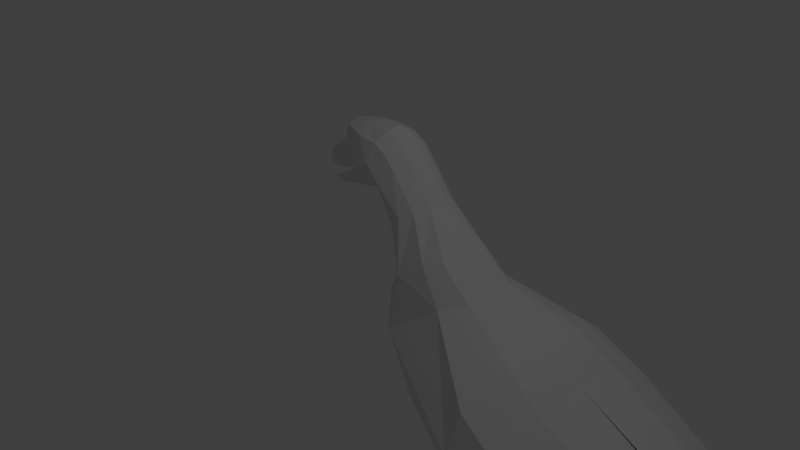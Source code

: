 # Source: pigeon2.blend  (saved by Blender 2.79.0; exported with 4.5.12 LTS)
import bpy
from mathutils import Matrix  # noqa: F401  (used for matrix-valued properties, if any)

bpy.ops.wm.read_factory_settings(use_empty=True)
scene = bpy.context.scene
scene.name = 'Scene'

# ---- collections
col_collection_1 = bpy.data.collections.new('Collection 1'); scene.collection.children.link(col_collection_1)

# ---- materials (node trees are filled in below, after node groups)
mat_material = bpy.data.materials.new('Material')
mat_material.alpha_threshold = 0.0
mat_material.use_transparent_shadow = False
mat_material.roughness = 0.5
mat_material.line_color = (0.0, 0.0, 0.0, 1.0)

# ---- material node trees

# ---- world
world_world = bpy.data.worlds.new('World'); scene.world = world_world
world_world.color = (0.05088, 0.05088, 0.05088)
world_world.use_sun_shadow = False
world_world.sun_shadow_jitter_overblur = 0.0
world_world.cycles.sampling_method = 'MANUAL'

# ---- cameras
cam_camera = bpy.data.cameras.new('Camera')
cam_camera.clip_end = 100.0
cam_camera.lens = 35.0
cam_camera.sensor_width = 32.0
cam_camera.sensor_height = 18.0
cam_camera.ortho_scale = 7.314
cam_camera.dof.focus_distance = 0.0
cam_camera.dof.aperture_fstop = 128.0

# ---- lights
light_lamp = bpy.data.lights.new('Lamp', 'POINT')
light_lamp.transmission_factor = 0.0
light_lamp.cutoff_distance = 30.0
light_lamp.energy = 100.0
light_lamp.shadow_buffer_clip_start = 1.001
light_lamp.shadow_soft_size = 0.1
light_lamp.shadow_maximum_resolution = 0.006
light_lamp.use_absolute_resolution = True

# ---- meshes
me_cube_004 = bpy.data.meshes.new('Cube.004')
me_cube_004.from_pydata([(2.278, 0.5026, -3.563), (2.068, 0.5026, -2.906), (2.417, 0.4202, -3.595), (2.209, 0.4202, -2.888), (2.417, 0.2554, -3.595), (2.209, 0.2554, -2.888), (2.278, 0.173, -3.563), (2.068, 0.173, -2.906), (2.139, 0.2554, -3.532), (1.926, 0.2554, -2.925), (2.139, 0.4202, -3.532), (1.926, 0.4202, -2.925), (2.074, 0.5026, -4.021), (2.216, 0.4202, -4.015), (2.216, 0.2554, -4.015), (2.074, 0.173, -4.021), (1.931, 0.2554, -4.028), (1.931, 0.4202, -4.028), (1.884, 0.3899, -4.176), (1.885, 0.3632, -4.222), (1.885, 0.3096, -4.222), (1.884, 0.2828, -4.176), (1.883, 0.3096, -4.13), (1.883, 0.3632, -4.13), (1.32, 0.3899, -4.2), (1.322, 0.3632, -4.247), (1.322, 0.3096, -4.247), (1.32, 0.2828, -4.2), (1.319, 0.3096, -4.154), (1.319, 0.3632, -4.154), (1.126, 0.3636, -4.256), (1.137, 0.35, -4.277), (1.137, 0.3228, -4.277), (1.126, 0.3092, -4.256), (1.114, 0.3228, -4.236), (1.114, 0.35, -4.236), (1.052, 0.3364, -4.291), (1.052, 0.3364, -4.291), (1.052, 0.3364, -4.291), (1.052, 0.3364, -4.291), (1.052, 0.3364, -4.291), (1.052, 0.3364, -4.291), (2.121, 0.1158, -4.149), (1.47, 0.6301, -4.154), (2.723, 0.7032, -4.204), (2.723, 0.7032, -4.204), (2.723, 0.7032, -4.204), (2.723, 0.7032, -4.204), (2.723, 0.7032, -4.204), (2.723, 0.7032, -4.204), (2.684, 0.6761, -4.162), (2.676, 0.6953, -4.162), (2.664, 0.7016, -4.178), (2.659, 0.6887, -4.193), (2.667, 0.6694, -4.193), (2.679, 0.6631, -4.178), (2.542, 0.6086, -4.099), (2.527, 0.6466, -4.099), (2.519, 0.6651, -4.135), (2.525, 0.6457, -4.17), (2.54, 0.6078, -4.17), (2.549, 0.5892, -4.135), (2.143, 0.4485, -4.081), (2.128, 0.4864, -4.081), (2.119, 0.505, -4.116), (2.126, 0.4856, -4.152), (2.141, 0.4476, -4.152), (2.149, 0.4291, -4.116), (1.265, 0.7084, -4.266), (1.265, 0.7084, -4.266), (1.265, 0.7084, -4.266), (1.265, 0.7084, -4.266), (1.265, 0.7084, -4.266), (1.265, 0.7084, -4.266), (1.311, 0.6844, -4.221), (1.317, 0.7059, -4.221), (1.329, 0.7141, -4.238), (1.335, 0.7009, -4.254), (1.329, 0.6794, -4.254), (1.317, 0.6712, -4.238), (1.47, 0.6301, -4.154), (1.481, 0.6724, -4.154), (1.488, 0.6933, -4.192), (1.483, 0.6718, -4.23), (1.472, 0.6295, -4.23), (1.465, 0.6087, -4.192), (1.926, 0.5516, -4.134), (1.933, 0.5724, -4.172), (1.929, 0.5509, -4.21), (1.917, 0.5087, -4.21), (1.91, 0.4878, -4.172), (1.915, 0.507, -4.135), (1.47, 0.05803, -4.154), (1.265, -0.02019, -4.266), (1.265, -0.02019, -4.266), (1.265, -0.02019, -4.266), (1.265, -0.02019, -4.266), (1.265, -0.02019, -4.266), (1.265, -0.02019, -4.266), (1.311, 0.003768, -4.221), (1.317, -0.0177, -4.221), (1.329, -0.02594, -4.238), (1.335, -0.01271, -4.254), (1.329, 0.008761, -4.254), (1.317, 0.017, -4.238), (1.47, 0.05803, -4.154), (1.481, 0.01574, -4.154), (1.488, -0.005099, -4.192), (1.483, 0.01636, -4.23), (1.472, 0.05866, -4.23), (1.465, 0.07949, -4.192), (1.926, 0.1366, -4.134), (1.933, 0.1158, -4.172), (1.929, 0.1372, -4.21), (1.917, 0.1795, -4.21), (1.91, 0.2004, -4.172), (1.915, 0.1812, -4.135), (2.118, 0.1378, -4.185)], [(105, 92), (80, 43)], [(0, 1, 3, 2), (2, 3, 5, 4), (4, 5, 7, 6), (6, 7, 9, 8), (3, 1, 11, 9, 7, 5), (8, 9, 11, 10), (10, 11, 1, 0), (4, 6, 15, 14), (12, 13, 14, 15, 16, 17), (10, 0, 12, 17), (6, 8, 16, 15), (2, 4, 14, 13), (8, 10, 17, 16), (0, 2, 13, 12), (18, 23, 22, 21, 20, 19), (28, 29, 35, 34), (22, 23, 29, 28), (20, 21, 27, 26), (18, 19, 25, 24), (23, 18, 24, 29), (21, 22, 28, 27), (19, 20, 26, 25), (33, 34, 40, 39), (26, 27, 33, 32), (24, 25, 31, 30), (29, 24, 30, 35), (27, 28, 34, 33), (25, 26, 32, 31), (36, 37, 38, 39, 40, 41), (31, 32, 38, 37), (34, 35, 41, 40), (32, 33, 39, 38), (30, 31, 37, 36), (35, 30, 36, 41), (104, 103, 97, 98), (110, 109, 103, 104), (16, 22, 21), (61, 60, 54, 55), (51, 50, 44, 45), (55, 54, 48, 49), (53, 52, 46, 47), (50, 55, 49, 44), (62, 67, 61, 56), (58, 57, 51, 52), (54, 53, 47, 48), (49, 48, 47, 46, 45, 44), (56, 61, 55, 50), (60, 59, 53, 54), (65, 64, 58, 59), (66, 65, 59, 60), (67, 66, 60, 61), (64, 63, 57, 58), (59, 58, 52, 53), (52, 51, 45, 46), (57, 56, 50, 51), (85, 84, 78, 79), (75, 74, 68, 69), (79, 78, 72, 73), (63, 62, 56, 57), (102, 101, 95, 96), (77, 76, 70, 71), (74, 79, 73, 68), (90, 89, 84, 85), (82, 81, 75, 76), (78, 77, 71, 72), (73, 72, 71, 70, 69, 68), (80, 85, 79, 74), (84, 83, 77, 78), (81, 80, 74, 75), (89, 88, 83, 84), (88, 87, 82, 83), (87, 86, 81, 82), (83, 82, 76, 77), (76, 75, 69, 70), (86, 91, 43, 81), (90, 85, 80, 91), (100, 99, 93, 94), (14, 42, 13), (17, 22, 16), (17, 23, 22), (23, 17, 18), (91, 17, 90), (90, 18, 17), (99, 104, 98, 93), (115, 114, 109, 110), (107, 106, 100, 101), (103, 102, 96, 97), (98, 97, 96, 95, 94, 93), (105, 110, 104, 99), (109, 108, 102, 103), (106, 105, 99, 100), (114, 113, 108, 109), (113, 112, 107, 108), (112, 111, 106, 107), (108, 107, 101, 102), (101, 100, 94, 95), (111, 116, 92, 106), (115, 110, 105, 116), (16, 21, 115), (115, 116, 16), (111, 15, 116), (116, 15, 16), (17, 12, 91), (91, 86, 12), (111, 112, 15), (86, 87, 12), (87, 88, 12), (42, 14, 15), (15, 112, 42), (42, 112, 113), (90, 18, 89), (63, 12, 62), (62, 12, 13), (42, 62, 13), (62, 42, 67), (63, 64, 12), (12, 88, 64), (113, 117, 42), (42, 117, 67), (66, 67, 117), (64, 65, 88), (88, 89, 65), (18, 65, 89), (18, 65, 19), (65, 66, 19), (19, 66, 20), (115, 21, 114), (21, 114, 20), (66, 114, 20), (113, 114, 117), (117, 114, 66)])
me_cube_004.materials.append(mat_material)
me_cube_004.use_remesh_preserve_volume = False
me_cube_004.use_remesh_preserve_attributes = False
me_cube_004.use_mirror_vertex_groups = False
me_cube_004.update()
me_cube_003 = bpy.data.meshes.new('Cube.003')
me_cube_003.from_pydata([(2.278, 0.5026, -3.563), (2.068, 0.5026, -2.906), (2.417, 0.4202, -3.595), (2.209, 0.4202, -2.888), (2.417, 0.2554, -3.595), (2.209, 0.2554, -2.888), (2.278, 0.173, -3.563), (2.068, 0.173, -2.906), (2.139, 0.2554, -3.532), (1.926, 0.2554, -2.925), (2.139, 0.4202, -3.532), (1.926, 0.4202, -2.925), (2.074, 0.5026, -4.021), (2.216, 0.4202, -4.015), (2.216, 0.2554, -4.015), (2.074, 0.173, -4.021), (1.931, 0.2554, -4.028), (1.931, 0.4202, -4.028), (1.884, 0.3899, -4.176), (1.885, 0.3632, -4.222), (1.885, 0.3096, -4.222), (1.884, 0.2828, -4.176), (1.883, 0.3096, -4.13), (1.883, 0.3632, -4.13), (1.32, 0.3899, -4.2), (1.322, 0.3632, -4.247), (1.322, 0.3096, -4.247), (1.32, 0.2828, -4.2), (1.319, 0.3096, -4.154), (1.319, 0.3632, -4.154), (1.126, 0.3636, -4.256), (1.137, 0.35, -4.277), (1.137, 0.3228, -4.277), (1.126, 0.3092, -4.256), (1.114, 0.3228, -4.236), (1.114, 0.35, -4.236), (1.052, 0.3364, -4.291), (1.052, 0.3364, -4.291), (1.052, 0.3364, -4.291), (1.052, 0.3364, -4.291), (1.052, 0.3364, -4.291), (1.052, 0.3364, -4.291), (2.121, 0.1158, -4.149), (1.47, 0.6301, -4.154), (2.723, 0.7032, -4.204), (2.723, 0.7032, -4.204), (2.723, 0.7032, -4.204), (2.723, 0.7032, -4.204), (2.723, 0.7032, -4.204), (2.723, 0.7032, -4.204), (2.684, 0.6761, -4.162), (2.676, 0.6953, -4.162), (2.664, 0.7016, -4.178), (2.659, 0.6887, -4.193), (2.667, 0.6694, -4.193), (2.679, 0.6631, -4.178), (2.542, 0.6086, -4.099), (2.527, 0.6466, -4.099), (2.519, 0.6651, -4.135), (2.525, 0.6457, -4.17), (2.54, 0.6078, -4.17), (2.549, 0.5892, -4.135), (2.143, 0.4485, -4.081), (2.128, 0.4864, -4.081), (2.119, 0.505, -4.116), (2.126, 0.4856, -4.152), (2.141, 0.4476, -4.152), (2.149, 0.4291, -4.116), (1.265, 0.7084, -4.266), (1.265, 0.7084, -4.266), (1.265, 0.7084, -4.266), (1.265, 0.7084, -4.266), (1.265, 0.7084, -4.266), (1.265, 0.7084, -4.266), (1.311, 0.6844, -4.221), (1.317, 0.7059, -4.221), (1.329, 0.7141, -4.238), (1.335, 0.7009, -4.254), (1.329, 0.6794, -4.254), (1.317, 0.6712, -4.238), (1.47, 0.6301, -4.154), (1.481, 0.6724, -4.154), (1.488, 0.6933, -4.192), (1.483, 0.6718, -4.23), (1.472, 0.6295, -4.23), (1.465, 0.6087, -4.192), (1.926, 0.5516, -4.134), (1.933, 0.5724, -4.172), (1.929, 0.5509, -4.21), (1.917, 0.5087, -4.21), (1.91, 0.4878, -4.172), (1.915, 0.507, -4.135), (1.47, 0.05803, -4.154), (1.265, -0.02019, -4.266), (1.265, -0.02019, -4.266), (1.265, -0.02019, -4.266), (1.265, -0.02019, -4.266), (1.265, -0.02019, -4.266), (1.265, -0.02019, -4.266), (1.311, 0.003768, -4.221), (1.317, -0.0177, -4.221), (1.329, -0.02594, -4.238), (1.335, -0.01271, -4.254), (1.329, 0.008761, -4.254), (1.317, 0.017, -4.238), (1.47, 0.05803, -4.154), (1.481, 0.01574, -4.154), (1.488, -0.005099, -4.192), (1.483, 0.01636, -4.23), (1.472, 0.05866, -4.23), (1.465, 0.07949, -4.192), (1.926, 0.1366, -4.134), (1.933, 0.1158, -4.172), (1.929, 0.1372, -4.21), (1.917, 0.1795, -4.21), (1.91, 0.2004, -4.172), (1.915, 0.1812, -4.135), (2.118, 0.1378, -4.185)], [(105, 92), (80, 43)], [(0, 1, 3, 2), (2, 3, 5, 4), (4, 5, 7, 6), (6, 7, 9, 8), (3, 1, 11, 9, 7, 5), (8, 9, 11, 10), (10, 11, 1, 0), (4, 6, 15, 14), (12, 13, 14, 15, 16, 17), (10, 0, 12, 17), (6, 8, 16, 15), (2, 4, 14, 13), (8, 10, 17, 16), (0, 2, 13, 12), (18, 23, 22, 21, 20, 19), (28, 29, 35, 34), (22, 23, 29, 28), (20, 21, 27, 26), (18, 19, 25, 24), (23, 18, 24, 29), (21, 22, 28, 27), (19, 20, 26, 25), (33, 34, 40, 39), (26, 27, 33, 32), (24, 25, 31, 30), (29, 24, 30, 35), (27, 28, 34, 33), (25, 26, 32, 31), (36, 37, 38, 39, 40, 41), (31, 32, 38, 37), (34, 35, 41, 40), (32, 33, 39, 38), (30, 31, 37, 36), (35, 30, 36, 41), (104, 103, 97, 98), (110, 109, 103, 104), (16, 22, 21), (61, 60, 54, 55), (51, 50, 44, 45), (55, 54, 48, 49), (53, 52, 46, 47), (50, 55, 49, 44), (62, 67, 61, 56), (58, 57, 51, 52), (54, 53, 47, 48), (49, 48, 47, 46, 45, 44), (56, 61, 55, 50), (60, 59, 53, 54), (65, 64, 58, 59), (66, 65, 59, 60), (67, 66, 60, 61), (64, 63, 57, 58), (59, 58, 52, 53), (52, 51, 45, 46), (57, 56, 50, 51), (85, 84, 78, 79), (75, 74, 68, 69), (79, 78, 72, 73), (63, 62, 56, 57), (102, 101, 95, 96), (77, 76, 70, 71), (74, 79, 73, 68), (90, 89, 84, 85), (82, 81, 75, 76), (78, 77, 71, 72), (73, 72, 71, 70, 69, 68), (80, 85, 79, 74), (84, 83, 77, 78), (81, 80, 74, 75), (89, 88, 83, 84), (88, 87, 82, 83), (87, 86, 81, 82), (83, 82, 76, 77), (76, 75, 69, 70), (86, 91, 43, 81), (90, 85, 80, 91), (100, 99, 93, 94), (14, 42, 13), (17, 22, 16), (17, 23, 22), (23, 17, 18), (91, 17, 90), (90, 18, 17), (99, 104, 98, 93), (115, 114, 109, 110), (107, 106, 100, 101), (103, 102, 96, 97), (98, 97, 96, 95, 94, 93), (105, 110, 104, 99), (109, 108, 102, 103), (106, 105, 99, 100), (114, 113, 108, 109), (113, 112, 107, 108), (112, 111, 106, 107), (108, 107, 101, 102), (101, 100, 94, 95), (111, 116, 92, 106), (115, 110, 105, 116), (16, 21, 115), (115, 116, 16), (111, 15, 116), (116, 15, 16), (17, 12, 91), (91, 86, 12), (111, 112, 15), (86, 87, 12), (87, 88, 12), (42, 14, 15), (15, 112, 42), (42, 112, 113), (90, 18, 89), (63, 12, 62), (62, 12, 13), (42, 62, 13), (62, 42, 67), (63, 64, 12), (12, 88, 64), (113, 117, 42), (42, 117, 67), (66, 67, 117), (64, 65, 88), (88, 89, 65), (18, 65, 89), (18, 65, 19), (65, 66, 19), (19, 66, 20), (115, 21, 114), (21, 114, 20), (66, 114, 20), (113, 114, 117), (117, 114, 66)])
me_cube_003.materials.append(mat_material)
me_cube_003.use_remesh_preserve_volume = False
me_cube_003.use_remesh_preserve_attributes = False
me_cube_003.use_mirror_vertex_groups = False
me_cube_003.update()
me_cube_002 = bpy.data.meshes.new('Cube.002')
me_cube_002.from_pydata([(-1.748, 0.8457, 0.5058), (-1.701, 0.8186, 0.7438), (-1.028, 0.68, 0.6927), (-1.42, 0.8479, 0.9873), (-1.861, 1.005, 0.4391), (-1.537, 0.7107, 0.675), (-1.387, 0.7107, 0.6003), (-1.235, 0.7107, 0.8401), (-1.703, 1.005, 0.7438), (-1.027, 1.005, 0.692), (-1.444, 1.005, 1.004), (-1.765, 1.005, 0.2757), (-1.449, 1.005, 0.3015), (-1.093, 1.005, 0.4093), (3.262, -0.5194, -2.417), (-1.644, 0.8457, 0.325), (-1.449, 0.8186, 0.3022), (-1.093, 0.7703, 0.409), (-1.387, 0.7107, 0.4073), (-1.338, 0.7107, 0.5063), (-1.072, 0.7107, 0.5418), (-1.254, 0.7612, 1.245), (-0.7861, 0.5208, 0.8722), (-1.316, 1.005, 1.286), (-0.9277, 0.8479, 1.314), (-0.8871, 0.6389, 1.218), (-0.9352, 1.005, 1.342), (-0.7143, 0.5846, 0.7327), (-0.8518, 0.7164, 0.475), (-0.8888, 0.6295, 0.5561), (-0.5549, 0.7164, 0.5627), (-0.2681, 0.7164, 0.05015), (-0.108, 0.4918, -0.704), (2.717, 1.005, -3.725), (1.125, 1.005, -3.085), (0.06906, 1.005, -2.165), (-0.2891, 1.005, -1.173), (-0.2519, 1.005, -0.3543), (-0.6263, 0.5208, 0.918), (-0.5531, 0.8479, 1.306), (-0.5928, 0.6389, 1.182), (-0.5242, 1.005, 1.352), (-0.5478, 0.5208, 0.8526), (-0.3014, 0.8479, 1.161), (-0.3946, 0.6389, 1.07), (-0.254, 1.005, 1.189), (-0.6206, 0.6089, 0.6403), (-0.2557, 0.6389, 0.9188), (-0.1287, 0.8479, 0.99), (-0.05998, 1.005, 1.018), (-0.4336, 0.5208, 0.7147), (0.1591, 0.6389, 0.4022), (0.256, 0.8479, 0.466), (0.3372, 1.005, 0.4476), (-0.004413, 0.5208, 0.3201), (0.9124, 0.3319, -0.5946), (1.191, 0.6056, -0.4945), (1.339, 1.005, -0.4621), (0.1623, 0.1771, -1.141), (1.99, -0.3502, -1.226), (2.174, 0.3207, -0.8898), (2.234, 1.005, -0.8034), (1.907, -0.5194, -1.823), (0.1845, 0.3304, -0.3607), (0.5257, 0.4523, -0.1427), (0.738, 0.6163, -0.09388), (0.8483, 1.005, -0.08303), (-0.1506, 0.5208, 0.2103), (-0.6969, 1.005, 0.4001), (-0.4539, 1.005, 0.1878), (0.6266, 0.1289, -1.943), (1.324, 0.03238, -2.583), (2.717, -0.434, -1.635), (2.717, 0.2539, -1.247), (2.717, 1.005, -1.144), (2.717, -0.3357, -2.689), (2.717, -0.0417, -3.173), (3.806, 1.005, -4.005), (3.806, -0.2838, -2.145), (3.806, 0.3281, -1.801), (3.806, 1.005, -1.708), (3.806, -0.4382, -2.685), (3.806, 0.06508, -3.513), (5.083, 1.005, -4.011), (5.083, 0.01383, -2.746), (5.083, 0.4301, -2.511), (5.083, 1.005, -2.448), (5.083, -0.0912, -3.113), (5.083, 0.2512, -3.676), (6.471, 0.7518, -3.528), (6.471, 0.6628, -3.381), (6.471, 1.005, -3.209), (6.471, 0.7983, -3.225), (6.471, 0.6901, -3.286), (6.471, 1.005, -3.615), (2.717, -0.5194, -2.162)], [], [(4, 0, 1, 8), (4, 9, 2, 6, 0), (1, 3, 10, 8), (1, 0, 5), (3, 1, 5), (5, 0, 6), (5, 7, 3), (6, 7, 5), (2, 7, 6), (11, 15, 16, 12), (11, 9, 2, 19, 15), (16, 17, 13, 12), (16, 15, 18), (17, 16, 18), (18, 15, 19), (18, 20, 17), (19, 20, 18), (2, 20, 19), (3, 7, 22, 21), (10, 3, 21, 23), (23, 21, 24, 26), (24, 21, 25), (21, 22, 25), (7, 2, 22), (17, 20, 29, 28), (20, 2, 27, 29), (25, 22, 38, 40), (26, 24, 39, 41), (24, 25, 40, 39), (40, 38, 42, 44), (41, 39, 43, 45), (39, 40, 44, 43), (22, 2, 27), (38, 22, 27), (42, 38, 27), (29, 27, 46), (29, 46, 28), (30, 28, 46), (27, 46, 42), (44, 42, 47), (48, 43, 44, 47), (45, 43, 48, 49), (46, 50, 42), (47, 42, 50), (47, 50, 54, 51), (49, 48, 52, 53), (48, 47, 51, 52), (58, 55, 63), (66, 65, 56, 57), (65, 64, 55, 56), (58, 62, 55), (57, 56, 60, 61), (56, 55, 59, 60), (52, 51, 64, 65), (53, 52, 65, 66), (51, 54, 63, 64), (54, 50, 67), (46, 50, 30), (31, 30, 50), (50, 31, 67), (13, 17, 68), (17, 28, 68), (30, 68, 28), (68, 30, 69), (30, 31, 69), (69, 31, 37), (63, 54, 67), (67, 31, 63), (31, 63, 37), (36, 37, 32), (63, 32, 37), (36, 32, 58), (63, 32, 58), (64, 63, 55), (36, 58, 35), (35, 58, 70), (62, 58, 70), (35, 70, 34), (70, 71, 62), (34, 70, 71), (59, 62, 72), (60, 59, 72, 73), (34, 71, 76, 33), (61, 60, 73, 74), (71, 75, 62), (75, 76, 81), (73, 72, 78, 79), (33, 76, 82, 77), (74, 73, 79, 80), (81, 82, 88, 87), (78, 81, 87, 84), (79, 78, 84, 85), (77, 82, 88, 83), (80, 79, 85, 86), (87, 88, 89, 90), (85, 84, 93, 92), (83, 88, 89, 94), (86, 85, 92, 91), (84, 87, 90, 93), (62, 59, 55), (75, 71, 76), (81, 76, 82), (95, 62, 75), (72, 62, 95), (78, 72, 14), (75, 81, 14), (78, 14, 81), (72, 95, 14), (75, 14, 95)])
me_cube_002.materials.append(mat_material)
me_cube_002.use_remesh_preserve_volume = False
me_cube_002.use_remesh_preserve_attributes = False
me_cube_002.use_mirror_vertex_groups = False
me_cube_002.update()
me_cube = bpy.data.meshes.new('Cube')
me_cube.from_pydata([(-1.748, 0.8457, 0.5058), (-1.701, 0.8186, 0.7438), (-1.028, 0.68, 0.6927), (-1.42, 0.8479, 0.9873), (-1.861, 1.005, 0.4391), (-1.537, 0.7107, 0.675), (-1.387, 0.7107, 0.6003), (-1.235, 0.7107, 0.8401), (-1.703, 1.005, 0.7438), (-1.027, 1.005, 0.692), (-1.444, 1.005, 1.004), (-1.765, 1.005, 0.2757), (-1.449, 1.005, 0.3015), (-1.093, 1.005, 0.4093), (3.169, -0.4392, -2.342), (-1.644, 0.8457, 0.325), (-1.449, 0.8186, 0.3022), (-1.093, 0.7703, 0.409), (-1.387, 0.7107, 0.4073), (-1.338, 0.7107, 0.5063), (-1.072, 0.7107, 0.5418), (-1.254, 0.7612, 1.245), (-0.7861, 0.5208, 0.8722), (-1.316, 1.005, 1.286), (-0.9277, 0.8479, 1.314), (-0.8871, 0.6389, 1.218), (-0.9352, 1.005, 1.342), (-0.7143, 0.5846, 0.7327), (-0.8518, 0.7164, 0.475), (-0.8888, 0.6295, 0.5561), (-0.5549, 0.7164, 0.5627), (-0.2681, 0.7164, 0.05015), (-0.108, 0.4918, -0.704), (2.717, 1.005, -3.725), (1.125, 1.005, -3.085), (0.06906, 1.005, -2.165), (-0.2891, 1.005, -1.173), (-0.2519, 1.005, -0.3543), (-0.6263, 0.5208, 0.918), (-0.5531, 0.8479, 1.306), (-0.5928, 0.6389, 1.182), (-0.5242, 1.005, 1.352), (-0.5478, 0.5208, 0.8526), (-0.3014, 0.8479, 1.161), (-0.3946, 0.6389, 1.07), (-0.254, 1.005, 1.189), (-0.6206, 0.6089, 0.6403), (-0.2557, 0.6389, 0.9188), (-0.1287, 0.8479, 0.99), (-0.05998, 1.005, 1.018), (-0.4336, 0.5208, 0.7147), (0.1591, 0.6389, 0.4022), (0.256, 0.8479, 0.466), (0.3372, 1.005, 0.4476), (-0.004413, 0.5208, 0.3201), (0.9124, 0.3319, -0.5946), (1.191, 0.6056, -0.4945), (1.339, 1.005, -0.4621), (0.1623, 0.1771, -1.141), (1.99, -0.3502, -1.226), (2.174, 0.3207, -0.8898), (2.234, 1.005, -0.8034), (1.907, -0.5194, -1.823), (0.1845, 0.3304, -0.3607), (0.5257, 0.4523, -0.1427), (0.738, 0.6163, -0.09388), (0.8483, 1.005, -0.08303), (-0.1506, 0.5208, 0.2103), (-0.6969, 1.005, 0.4001), (-0.4539, 1.005, 0.1878), (0.6266, 0.1289, -1.943), (1.324, 0.03238, -2.583), (2.717, -0.434, -1.635), (2.717, 0.2539, -1.247), (2.717, 1.005, -1.144), (2.717, -0.3357, -2.689), (2.717, -0.0417, -3.173), (3.685, 1.005, -3.846), (3.685, -0.216, -2.085), (3.685, 0.3637, -1.758), (3.685, 1.005, -1.671), (3.685, -0.3623, -2.596), (3.685, 0.1146, -3.381), (4.398, 1.005, -3.757), (4.398, 0.01383, -2.492), (4.398, 0.4301, -2.258), (4.398, 1.005, -2.195), (4.398, -0.0912, -2.859), (4.398, 0.2512, -3.423), (5.079, 0.4771, -3.491), (5.079, 0.2373, -3.096), (5.079, 1.005, -2.631), (5.079, 0.6023, -2.675), (5.079, 0.3109, -2.839), (5.079, 1.005, -3.725), (2.717, -0.5194, -2.162), (5.793, 1.005, -3.563), (5.793, 0.7786, -3.274), (5.793, 0.8736, -3.221), (5.793, 1.005, -3.206), (5.793, 0.7547, -3.358), (5.793, 0.8328, -3.486), (6.603, 1.005, -3.617), (6.603, 0.9483, -3.545), (6.603, 0.972, -3.531), (6.603, 1.005, -3.528), (6.603, 0.9423, -3.566), (6.603, 0.9618, -3.598)], [], [(4, 0, 1, 8), (4, 9, 2, 6, 0), (1, 3, 10, 8), (1, 0, 5), (3, 1, 5), (5, 0, 6), (5, 7, 3), (6, 7, 5), (2, 7, 6), (11, 15, 16, 12), (11, 9, 2, 19, 15), (16, 17, 13, 12), (16, 15, 18), (17, 16, 18), (18, 15, 19), (18, 20, 17), (19, 20, 18), (2, 20, 19), (3, 7, 22, 21), (10, 3, 21, 23), (23, 21, 24, 26), (24, 21, 25), (21, 22, 25), (7, 2, 22), (17, 20, 29, 28), (20, 2, 27, 29), (25, 22, 38, 40), (26, 24, 39, 41), (24, 25, 40, 39), (40, 38, 42, 44), (41, 39, 43, 45), (39, 40, 44, 43), (22, 2, 27), (38, 22, 27), (42, 38, 27), (29, 27, 46), (29, 46, 28), (30, 28, 46), (27, 46, 42), (44, 42, 47), (48, 43, 44, 47), (45, 43, 48, 49), (46, 50, 42), (47, 42, 50), (47, 50, 54, 51), (49, 48, 52, 53), (48, 47, 51, 52), (58, 55, 63), (66, 65, 56, 57), (65, 64, 55, 56), (58, 62, 55), (57, 56, 60, 61), (56, 55, 59, 60), (52, 51, 64, 65), (53, 52, 65, 66), (51, 54, 63, 64), (54, 50, 67), (46, 50, 30), (31, 30, 50), (50, 31, 67), (13, 17, 68), (17, 28, 68), (30, 68, 28), (68, 30, 69), (30, 31, 69), (69, 31, 37), (63, 54, 67), (67, 31, 63), (31, 63, 37), (36, 37, 32), (63, 32, 37), (36, 32, 58), (63, 32, 58), (64, 63, 55), (36, 58, 35), (35, 58, 70), (62, 58, 70), (35, 70, 34), (70, 71, 62), (34, 70, 71), (59, 62, 72), (60, 59, 72, 73), (34, 71, 76, 33), (61, 60, 73, 74), (71, 75, 62), (75, 76, 81), (73, 72, 78, 79), (33, 76, 82, 77), (74, 73, 79, 80), (81, 82, 88, 87), (78, 81, 87, 84), (79, 78, 84, 85), (77, 82, 88, 83), (80, 79, 85, 86), (84, 87, 90, 93), (83, 88, 89, 94), (85, 84, 93, 92), (86, 85, 92, 91), (87, 88, 89, 90), (62, 59, 55), (75, 71, 76), (81, 76, 82), (95, 62, 75), (72, 62, 95), (78, 72, 14), (75, 81, 14), (78, 14, 81), (72, 95, 14), (75, 14, 95), (93, 90, 100, 97), (94, 89, 101, 96), (92, 93, 97, 98), (90, 89, 101, 100), (91, 92, 98, 99), (96, 101, 107, 102), (97, 100, 106, 103), (99, 98, 104, 105), (100, 101, 107, 106), (98, 97, 103, 104), (107, 102, 105, 104, 103, 106)])
me_cube.materials.append(mat_material)
me_cube.use_remesh_preserve_volume = False
me_cube.use_remesh_preserve_attributes = False
me_cube.use_mirror_vertex_groups = False
me_cube.update()

# ---- objects
ob_cube_003 = bpy.data.objects.new('Cube.003', me_cube_004)
ob_cube_002 = bpy.data.objects.new('Cube.002', me_cube_003)
ob_cube_001 = bpy.data.objects.new('Cube.001', me_cube_002)
ob_cube = bpy.data.objects.new('Cube', me_cube)
ob_lamp = bpy.data.objects.new('Lamp', light_lamp)
ob_camera = bpy.data.objects.new('Camera', cam_camera)

# ---- transforms, parenting, visibility, modifiers, constraints
ob_cube_003.location = (0.0, 1.318, 0.0)
ob_cube_003.lock_rotations_4d = False
ob_cube_003.empty_display_type = 'ARROWS'
ob_cube_003.lineart.crease_threshold = 0.0
ob_cube_002.location = (0.0, 0.0, 0.0)
ob_cube_002.lock_rotations_4d = False
ob_cube_002.empty_display_type = 'ARROWS'
ob_cube_002.lineart.crease_threshold = 0.0
ob_cube_001.location = (0.0, 2.009, 0.0)
ob_cube_001.scale = (1.0, -1.0, 1.0)
ob_cube_001.lock_rotations_4d = False
ob_cube_001.empty_display_type = 'ARROWS'
ob_cube_001.lineart.crease_threshold = 0.0
ob_cube.location = (0.0, 0.0, 0.0)
ob_cube.lock_rotations_4d = False
ob_cube.empty_display_type = 'ARROWS'
ob_cube.lineart.crease_threshold = 0.0
ob_lamp.location = (4.076, 1.005, 5.904)
ob_lamp.rotation_euler = (0.6503, 0.05522, 1.866)
ob_lamp.lock_rotations_4d = False
ob_lamp.empty_display_type = 'ARROWS'
ob_lamp.color = (0.0, 0.0, 0.0, 0.0)
ob_lamp.lineart.crease_threshold = 0.0
ob_camera.location = (7.481, -6.508, 5.344)
ob_camera.rotation_euler = (1.109, 0.0, 0.8149)
ob_camera.lock_rotations_4d = False
ob_camera.empty_display_type = 'ARROWS'
ob_camera.color = (0.0, 0.0, 0.0, 0.0)
ob_camera.display_type = 'WIRE'
ob_camera.lineart.crease_threshold = 0.0

# ---- collection membership
col_collection_1.objects.link(ob_cube_003)
col_collection_1.objects.link(ob_cube_002)
col_collection_1.objects.link(ob_cube_001)
col_collection_1.objects.link(ob_cube)
col_collection_1.objects.link(ob_lamp)
col_collection_1.objects.link(ob_camera)

# ---- scene / render settings (as saved in the file)
scene.camera = ob_camera
scene.frame_start = 1; scene.frame_end = 250; scene.frame_set(1)
scene.render.engine = 'BLENDER_EEVEE_NEXT'
scene.render.resolution_percentage = 50
scene.render.dither_intensity = 0.0
scene.cycles.use_denoising = False
scene.cycles.samples = 128
scene.cycles.sampling_pattern = 'TABULATED_SOBOL'
scene.cycles.use_adaptive_sampling = False
scene.cycles.use_light_tree = False
scene.cycles.blur_glossy = 0.0
scene.cycles.sample_clamp_indirect = 0.0
scene.view_settings.view_transform = 'Standard'
bpy.context.view_layer.update()
